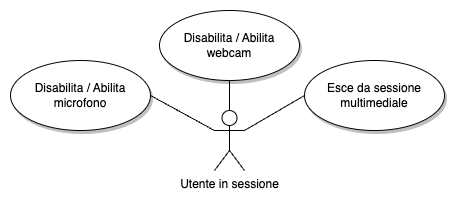

The diagram above was exported from draw.io. Its source (the exported page's mxGraphModel, read from the mxfile embedded in the PNG):
<mxGraphModel dx="760" dy="726" grid="1" gridSize="10" guides="1" tooltips="1" connect="1" arrows="1" fold="1" page="1" pageScale="1" pageWidth="827" pageHeight="1169" math="0" shadow="0">
  <root>
    <mxCell id="0" />
    <mxCell id="1" parent="0" />
    <mxCell id="2" style="edgeStyle=orthogonalEdgeStyle;rounded=0;orthogonalLoop=1;jettySize=auto;html=1;exitX=0.5;exitY=0;exitDx=0;exitDy=0;exitPerimeter=0;entryX=0.5;entryY=1;entryDx=0;entryDy=0;endArrow=none;endFill=0;" edge="1" source="5" target="8" parent="1">
      <mxGeometry relative="1" as="geometry" />
    </mxCell>
    <mxCell id="3" style="rounded=0;orthogonalLoop=1;jettySize=auto;html=1;exitX=1;exitY=0.3333333333333333;exitDx=0;exitDy=0;exitPerimeter=0;entryX=0;entryY=0.5;entryDx=0;entryDy=0;endArrow=none;endFill=0;" edge="1" source="5" target="7" parent="1">
      <mxGeometry relative="1" as="geometry" />
    </mxCell>
    <mxCell id="4" style="rounded=0;orthogonalLoop=1;jettySize=auto;html=1;exitX=0;exitY=0.3333333333333333;exitDx=0;exitDy=0;exitPerimeter=0;entryX=1;entryY=0.5;entryDx=0;entryDy=0;endArrow=none;endFill=0;" edge="1" source="5" target="6" parent="1">
      <mxGeometry relative="1" as="geometry" />
    </mxCell>
    <mxCell id="5" value="Utente in sessione" style="shape=umlActor;verticalLabelPosition=bottom;verticalAlign=top;html=1;outlineConnect=0;horizontal=1;labelPosition=center;align=center;" vertex="1" parent="1">
      <mxGeometry x="2054" y="1705" width="30" height="60" as="geometry" />
    </mxCell>
    <mxCell id="6" value="Disabilita / Abilita microfono" style="ellipse;whiteSpace=wrap;html=1;shadow=1;" vertex="1" parent="1">
      <mxGeometry x="1850" y="1655" width="140" height="70" as="geometry" />
    </mxCell>
    <mxCell id="7" value="Esce da sessione multimediale" style="ellipse;whiteSpace=wrap;html=1;shadow=1;" vertex="1" parent="1">
      <mxGeometry x="2144" y="1655" width="140" height="70" as="geometry" />
    </mxCell>
    <mxCell id="8" value="Disabilita / Abilita webcam" style="ellipse;whiteSpace=wrap;html=1;shadow=1;" vertex="1" parent="1">
      <mxGeometry x="1999" y="1605" width="140" height="70" as="geometry" />
    </mxCell>
  </root>
</mxGraphModel>